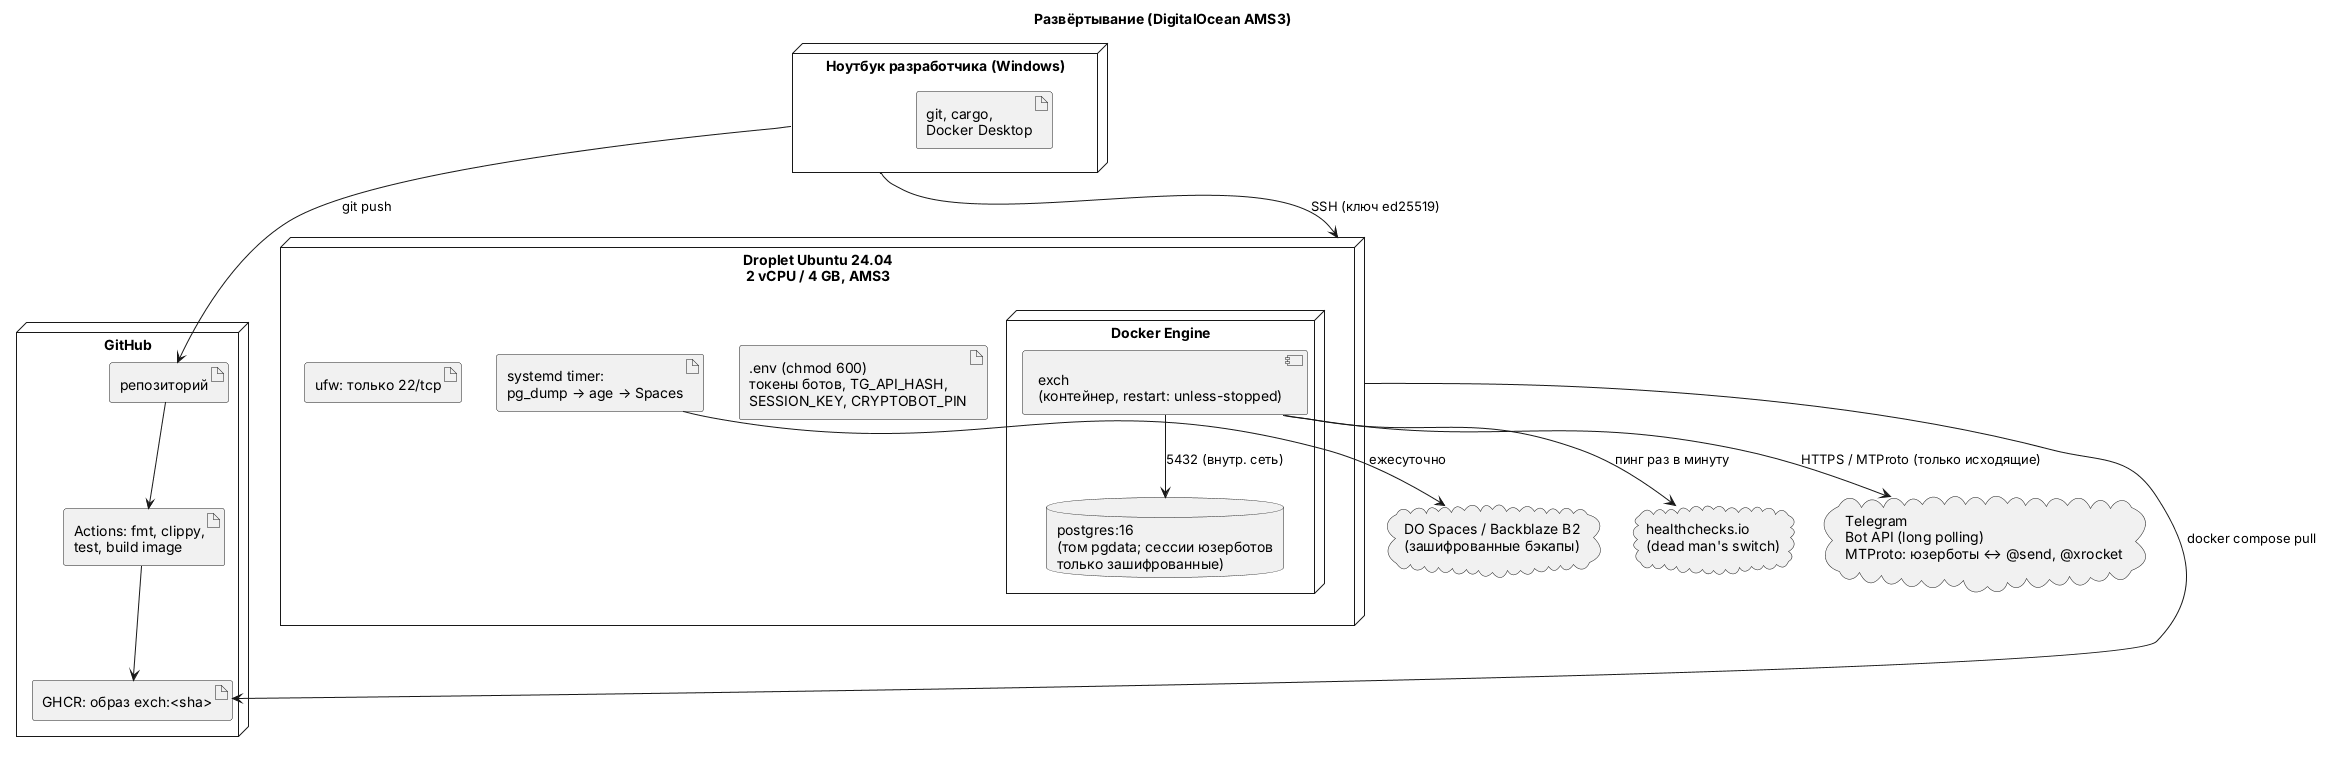

The diagram above was rendered by PlantUML. Its source (embedded in the PNG):
@startuml deployment
' Развёртывание: DigitalOcean AMS3 (v0.2: только Telegram, платёжных API и вебхуков нет)
skinparam shadowing false
title Развёртывание (DigitalOcean AMS3)

node "Ноутбук разработчика (Windows)" as DEV {
  artifact "git, cargo,\nDocker Desktop" as DEVTOOLS
}
node "GitHub" as GH {
  artifact "репозиторий" as REPO
  artifact "Actions: fmt, clippy,\ntest, build image" as CI
  artifact "GHCR: образ exch:<sha>" as IMG
}
node "Droplet Ubuntu 24.04\n2 vCPU / 4 GB, AMS3" as VM {
  node "Docker Engine" as DOCKER {
    component "exch\n(контейнер, restart: unless-stopped)" as EXCH
    database "postgres:16\n(том pgdata; сессии юзерботов\nтолько зашифрованные)" as PG
  }
  artifact ".env (chmod 600)\nтокены ботов, TG_API_HASH,\nSESSION_KEY, CRYPTOBOT_PIN" as ENV
  artifact "systemd timer:\npg_dump → age → Spaces" as BKP
  artifact "ufw: только 22/tcp" as FW
}
cloud "DO Spaces / Backblaze B2\n(зашифрованные бэкапы)" as S3
cloud "Telegram\nBot API (long polling)\nMTProto: юзерботы ↔ @send, @xrocket" as TG
cloud "healthchecks.io\n(dead man's switch)" as HC

DEV --> REPO : git push
REPO --> CI
CI --> IMG
VM --> IMG : docker compose pull
EXCH --> PG : 5432 (внутр. сеть)
EXCH --> TG : HTTPS / MTProto (только исходящие)
EXCH --> HC : пинг раз в минуту
BKP --> S3 : ежесуточно
DEV --> VM : SSH (ключ ed25519)
@enduml